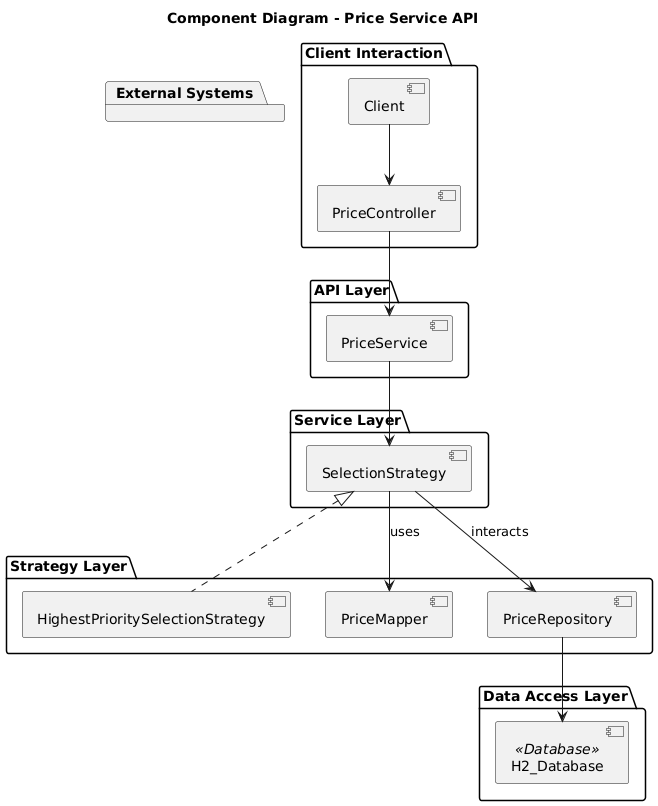

The diagram above was rendered by PlantUML. Its source (embedded in the PNG):
@startuml
title Component Diagram - Price Service API

package "Client Interaction" {
    [Client] --> [PriceController]
}

package "API Layer" {
    [PriceController] --> [PriceService]
}

package "Service Layer" {
    [PriceService] --> [SelectionStrategy]
}

package "Strategy Layer" {
    [SelectionStrategy] <|.. [HighestPrioritySelectionStrategy]
    [SelectionStrategy] --> [PriceMapper] : uses
    [SelectionStrategy] --> [PriceRepository] : interacts
}

package "Data Access Layer" {
    [PriceRepository] --> [H2_Database]
}

package "External Systems" {
    [H2_Database] <<Database>>
}
@enduml